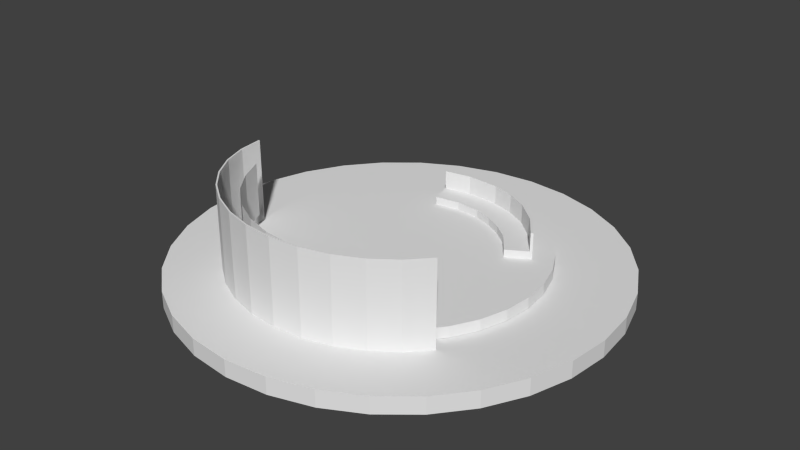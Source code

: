 # Source: corridor.blend  (saved by Blender 2.76.0; exported with 4.5.12 LTS)
import bpy
from mathutils import Matrix  # noqa: F401  (used for matrix-valued properties, if any)

bpy.ops.wm.read_factory_settings(use_empty=True)
scene = bpy.context.scene
scene.name = 'Scene'

# ---- collections
col_collection_1 = bpy.data.collections.new('Collection 1'); scene.collection.children.link(col_collection_1)

# ---- world
world_world = bpy.data.worlds.new('World'); scene.world = world_world
world_world.color = (0.05088, 0.05088, 0.05088)
world_world.use_sun_shadow = False
world_world.sun_shadow_jitter_overblur = 0.0
world_world.cycles.sampling_method = 'MANUAL'
world_world.cycles.sample_map_resolution = 256

# ---- meshes
me_cylinder_006 = bpy.data.meshes.new('Cylinder.006')
me_cylinder_006.from_pydata([(0.1877, -0.05662, 4.837), (-0.00744, -0.0374, 4.837), (-0.195, 0.0195, 4.837), (-0.3679, 0.1119, 4.837), (0.1877, -0.05662, -4.837), (-0.00744, -0.0374, -4.837), (-0.195, 0.0195, -4.837), (-0.3679, 0.1119, -4.837)], [], [(4, 5, 1, 0), (5, 6, 2, 1), (6, 7, 3, 2)])
me_cylinder_006.use_remesh_preserve_volume = False
me_cylinder_006.use_remesh_preserve_attributes = False
me_cylinder_006.use_mirror_vertex_groups = False
me_cylinder_006.update()
me_cylinder_005 = bpy.data.meshes.new('Cylinder.005')
me_cylinder_005.from_pydata([(0.3827, -0.0374, 4.837), (0.1877, -0.05662, 4.837), (-0.00744, -0.0374, 4.837), (-0.195, 0.0195, 4.837), (0.1877, -0.05662, -4.837), (-0.00744, -0.0374, -4.837), (-0.195, 0.0195, -4.837), (0.3827, -0.0374, -4.837)], [], [(4, 5, 2, 1), (5, 6, 3, 2), (7, 4, 1, 0)])
me_cylinder_005.use_remesh_preserve_volume = False
me_cylinder_005.use_remesh_preserve_attributes = False
me_cylinder_005.use_mirror_vertex_groups = False
me_cylinder_005.update()
me_cylinder_004 = bpy.data.meshes.new('Cylinder.004')
me_cylinder_004.from_pydata([(-9.36e-08, 1.0, -1.0), (-9.36e-08, 1.0, 1.0), (0.1951, 0.9808, -1.0), (0.1951, 0.9808, 1.0), (0.3827, 0.9239, -1.0), (0.3827, 0.9239, 1.0), (0.5556, 0.8315, -1.0), (0.5556, 0.8315, 1.0), (0.7071, 0.7071, -1.0), (0.7071, 0.7071, 1.0), (0.8315, 0.5556, -1.0), (0.8315, 0.5556, 1.0), (0.9239, 0.3827, -1.0), (0.9239, 0.3827, 1.0), (0.9808, 0.1951, -1.0), (0.9808, 0.1951, 1.0), (1.0, -2.616e-07, -1.0), (1.0, -2.616e-07, 1.0), (0.9808, -0.1951, -1.0), (0.9808, -0.1951, 1.0), (0.9239, -0.3827, -1.0), (0.9239, -0.3827, 1.0), (0.8315, -0.5556, -1.0), (0.8315, -0.5556, 1.0), (0.7071, -0.7071, -1.0), (0.7071, -0.7071, 1.0), (0.5556, -0.8315, -1.0), (0.5556, -0.8315, 1.0), (0.3827, -0.9239, -1.0), (0.3827, -0.9239, 1.0), (0.1951, -0.9808, -1.0), (0.1951, -0.9808, 1.0), (-4.194e-07, -1.0, -1.0), (-4.194e-07, -1.0, 1.0), (-0.1951, -0.9808, -1.0), (-0.1951, -0.9808, 1.0), (-0.3827, -0.9239, -1.0), (-0.3827, -0.9239, 1.0), (-0.5556, -0.8315, -1.0), (-0.5556, -0.8315, 1.0), (-0.7071, -0.7071, -1.0), (-0.7071, -0.7071, 1.0), (-0.8315, -0.5556, -1.0), (-0.8315, -0.5556, 1.0), (-0.9239, -0.3827, -1.0), (-0.9239, -0.3827, 1.0), (-0.9808, -0.1951, -1.0), (-0.9808, -0.1951, 1.0), (-1.0, 6.285e-07, -1.0), (-1.0, 6.285e-07, 1.0), (-0.9808, 0.1951, -1.0), (-0.9808, 0.1951, 1.0), (-0.9239, 0.3827, -1.0), (-0.9239, 0.3827, 1.0), (-0.8315, 0.5556, -1.0), (-0.8315, 0.5556, 1.0), (-0.7071, 0.7071, -1.0), (-0.7071, 0.7071, 1.0), (-0.5556, 0.8315, -1.0), (-0.5556, 0.8315, 1.0), (-0.3827, 0.9239, -1.0), (-0.3827, 0.9239, 1.0), (-0.1951, 0.9808, -1.0), (-0.1951, 0.9808, 1.0)], [], [(0, 1, 3, 2), (2, 3, 5, 4), (4, 5, 7, 6), (6, 7, 9, 8), (8, 9, 11, 10), (10, 11, 13, 12), (12, 13, 15, 14), (14, 15, 17, 16), (16, 17, 19, 18), (18, 19, 21, 20), (20, 21, 23, 22), (22, 23, 25, 24), (24, 25, 27, 26), (26, 27, 29, 28), (28, 29, 31, 30), (30, 31, 33, 32), (32, 33, 35, 34), (34, 35, 37, 36), (36, 37, 39, 38), (38, 39, 41, 40), (40, 41, 43, 42), (42, 43, 45, 44), (44, 45, 47, 46), (46, 47, 49, 48), (48, 49, 51, 50), (50, 51, 53, 52), (52, 53, 55, 54), (54, 55, 57, 56), (56, 57, 59, 58), (58, 59, 61, 60), (3, 1, 63, 61, 59, 57, 55, 53, 51, 49, 47, 45, 43, 41, 39, 37, 35, 33, 31, 29, 27, 25, 23, 21, 19, 17, 15, 13, 11, 9, 7, 5), (62, 63, 1, 0), (60, 61, 63, 62), (0, 2, 4, 6, 8, 10, 12, 14, 16, 18, 20, 22, 24, 26, 28, 30, 32, 34, 36, 38, 40, 42, 44, 46, 48, 50, 52, 54, 56, 58, 60, 62)])
me_cylinder_004.use_remesh_preserve_volume = False
me_cylinder_004.use_remesh_preserve_attributes = False
me_cylinder_004.use_mirror_vertex_groups = False
me_cylinder_004.update()
me_cylinder_003 = bpy.data.meshes.new('Cylinder.003')
me_cylinder_003.from_pydata([(-0.07608, 0.9963, 4.194), (0.6924, 0.3663, 4.194), (0.5556, 0.8315, 4.194), (0.7387, 0.6663, 4.194), (0.5625, 0.5426, 4.194), (0.4373, 0.6431, 4.194), (0.1951, 0.9808, 4.194), (0.3827, 0.9239, 4.194), (0.3043, 0.7158, 4.194), (0.1558, 0.7684, 4.194), (-0.0452, 0.7854, 4.194), (0.8732, 0.4749, 4.194), (-0.2431, 0.7529, 4.194), (-0.2958, 0.9555, 4.194), (0.8732, 0.4749, 7.622), (-0.07608, 0.9963, 7.622), (-0.2958, 0.9555, 7.622), (-0.0452, 0.7854, 7.622), (-0.2431, 0.7529, 7.622), (0.1558, 0.7684, 7.622), (0.3043, 0.7158, 7.622), (0.1951, 0.9808, 7.622), (0.5625, 0.5426, 7.622), (0.4373, 0.6431, 7.622), (0.5556, 0.8315, 7.622), (0.7387, 0.6663, 7.622), (0.3827, 0.9239, 7.622), (0.6924, 0.3663, 7.622), (0.5437, 0.8126, 4.194), (-0.2906, 0.9352, 4.194), (0.721, 0.6539, 4.194), (0.3748, 0.9031, 7.622), (0.1912, 0.9595, 7.622), (-0.073, 0.9752, 7.622), (0.8552, 0.464, 7.622), (0.721, 0.6539, 7.622), (0.5437, 0.8126, 7.622), (0.8552, 0.464, 4.194), (-0.073, 0.9752, 4.194), (0.1912, 0.9595, 4.194), (0.3748, 0.9031, 4.194), (-0.2906, 0.9352, 7.622), (0.8732, 0.4749, 11.53), (0.7387, 0.6663, 11.53), (0.5556, 0.8315, 11.53), (0.3827, 0.9239, 11.53), (0.3748, 0.9031, 11.53), (0.8552, 0.464, 11.53), (0.1951, 0.9808, 11.53), (-0.07608, 0.9963, 11.53), (0.721, 0.6539, 11.53), (-0.2958, 0.9555, 11.53), (0.1912, 0.9595, 11.53), (-0.073, 0.9752, 11.53), (0.5437, 0.8126, 11.53), (-0.2906, 0.9352, 11.53)], [], [(6, 0, 15, 21), (10, 9, 19, 17), (9, 8, 20, 19), (7, 6, 21, 26), (5, 4, 22, 23), (2, 7, 26, 24), (4, 1, 27, 22), (8, 5, 23, 20), (29, 12, 18, 41), (12, 10, 17, 18), (0, 13, 16, 15), (3, 2, 24, 25), (36, 31, 20, 23), (33, 32, 52, 53), (36, 23, 22, 35), (32, 31, 46, 52), (11, 3, 25, 14), (37, 11, 14, 34), (31, 32, 19, 20), (40, 8, 9, 39), (29, 13, 0, 38), (39, 9, 10, 38), (28, 30, 4, 5), (37, 30, 3, 11), (28, 5, 8, 40), (32, 33, 17, 19), (16, 41, 55, 51), (2, 28, 40, 7), (1, 4, 30, 37), (2, 3, 30, 28), (6, 39, 38, 0), (12, 29, 38, 10), (7, 40, 39, 6), (21, 15, 49, 48), (1, 37, 34, 27), (18, 17, 33, 41), (15, 16, 51, 49), (27, 34, 35, 22), (14, 25, 43, 42), (13, 29, 41, 16), (47, 42, 43, 50), (55, 53, 49, 51), (48, 49, 53, 52), (45, 48, 52, 46), (44, 54, 50, 43), (44, 45, 46, 54), (24, 26, 45, 44), (41, 33, 53, 55), (26, 21, 48, 45), (25, 24, 44, 43), (36, 35, 50, 54), (35, 34, 47, 50), (31, 36, 54, 46), (34, 14, 42, 47)])
me_cylinder_003.use_remesh_preserve_volume = False
me_cylinder_003.use_remesh_preserve_attributes = False
me_cylinder_003.use_mirror_vertex_groups = False
me_cylinder_003.update()
me_cylinder_002 = bpy.data.meshes.new('Cylinder.002')
me_cylinder_002.from_pydata([(1.039, 0.1284, -7.891), (1.039, 0.1284, 7.891), (0.9146, -0.02315, -7.891), (0.9146, -0.02315, 7.891), (0.763, -0.1475, -7.891), (0.763, -0.1475, 7.891), (0.5902, -0.2399, -7.891), (0.5902, -0.2399, 7.891), (0.4026, -0.2968, -7.891), (0.4026, -0.2968, 7.891), (0.2075, -0.316, -7.891), (0.2075, -0.316, 7.891), (0.01239, -0.2968, -7.891), (0.01239, -0.2968, 7.891), (-0.1752, -0.2399, -7.891), (-0.1752, -0.2399, 7.891), (-0.3481, -0.1475, -7.891), (-0.3481, -0.1475, 7.891), (-0.4996, -0.02315, -7.891), (-0.4996, -0.02315, 7.891), (-0.624, 0.1284, -7.891), (-0.624, 0.1284, 7.891), (-0.7164, 0.3013, -7.891), (-0.7164, 0.3013, 7.891), (-0.7733, 0.4889, -7.891), (-0.7733, 0.4889, 7.891), (-0.7925, 0.684, -7.891), (-0.7925, 0.684, 7.891), (1.047, 0.122, -7.891), (1.047, 0.122, 7.891), (0.9217, -0.03022, -7.891), (0.9217, -0.03022, 7.891), (0.7686, -0.1558, -7.891), (0.7686, -0.1558, 7.891), (0.594, -0.2492, -7.891), (0.594, -0.2492, 7.891), (0.4045, -0.3066, -7.891), (0.4045, -0.3066, 7.891), (0.2075, -0.326, -7.891), (0.2075, -0.326, 7.891), (0.01043, -0.3066, -7.891), (0.01043, -0.3066, 7.891), (-0.179, -0.2492, -7.891), (-0.179, -0.2492, 7.891), (-0.3537, -0.1558, -7.891), (-0.3537, -0.1558, 7.891), (-0.5067, -0.03022, -7.891), (-0.5067, -0.03022, 7.891), (-0.6323, 0.1228, -7.891), (-0.6323, 0.1228, 7.891), (-0.7256, 0.2974, -7.891), (-0.7256, 0.2974, 7.891), (-0.7831, 0.4869, -7.891), (-0.7831, 0.4869, 7.891), (-0.8025, 0.683, -7.891), (-0.8025, 0.683, 7.891)], [], [(0, 2, 3, 1), (2, 4, 5, 3), (4, 6, 7, 5), (6, 8, 9, 7), (8, 10, 11, 9), (10, 12, 13, 11), (12, 14, 15, 13), (14, 16, 17, 15), (16, 18, 19, 17), (18, 20, 21, 19), (20, 22, 23, 21), (22, 24, 25, 23), (24, 26, 27, 25), (29, 31, 30, 28), (31, 33, 32, 30), (33, 35, 34, 32), (35, 37, 36, 34), (37, 39, 38, 36), (39, 41, 40, 38), (41, 43, 42, 40), (43, 45, 44, 42), (45, 47, 46, 44), (47, 49, 48, 46), (49, 51, 50, 48), (51, 53, 52, 50), (53, 55, 54, 52), (0, 1, 29, 28), (2, 0, 28, 30), (1, 3, 31, 29), (4, 2, 30, 32), (3, 5, 33, 31), (6, 4, 32, 34), (5, 7, 35, 33), (8, 6, 34, 36), (7, 9, 37, 35), (10, 8, 36, 38), (9, 11, 39, 37), (12, 10, 38, 40), (11, 13, 41, 39), (14, 12, 40, 42), (13, 15, 43, 41), (16, 14, 42, 44), (15, 17, 45, 43), (18, 16, 44, 46), (17, 19, 47, 45), (20, 18, 46, 48), (19, 21, 49, 47), (22, 20, 48, 50), (21, 23, 51, 49), (24, 22, 50, 52), (23, 25, 53, 51), (26, 24, 52, 54), (25, 27, 55, 53), (27, 26, 54, 55)])
me_cylinder_002.use_remesh_preserve_volume = False
me_cylinder_002.use_remesh_preserve_attributes = False
me_cylinder_002.use_mirror_vertex_groups = False
me_cylinder_002.update()
me_cylinder_001 = bpy.data.meshes.new('Cylinder.001')
me_cylinder_001.from_pydata([(0.3827, -0.0374, 4.837), (0.1877, -0.05662, 4.837), (-0.00744, -0.0374, 4.837), (-0.195, 0.0195, 4.837), (-0.3679, 0.1119, 4.837), (0.1877, -0.05662, -4.837), (-0.00744, -0.0374, -4.837), (-0.195, 0.0195, -4.837), (0.3827, -0.0374, -4.837), (-0.3679, 0.1119, -4.837)], [], [(5, 6, 2, 1), (6, 7, 3, 2), (8, 5, 1, 0), (7, 9, 4, 3)])
me_cylinder_001.use_remesh_preserve_volume = False
me_cylinder_001.use_remesh_preserve_attributes = False
me_cylinder_001.use_mirror_vertex_groups = False
me_cylinder_001.update()
me_cylinder = bpy.data.meshes.new('Cylinder')
me_cylinder.from_pydata([(0.0, 1.0, -1.0), (0.1951, 0.9808, -1.0), (0.3827, 0.9239, -1.0), (0.5556, 0.8315, -1.0), (0.7071, 0.7071, -1.0), (0.8315, 0.5556, -1.0), (0.9239, 0.3827, -1.0), (0.9808, 0.1951, -1.0), (1.0, 7.55e-08, -1.0), (0.9808, -0.1951, -1.0), (0.9808, -0.1951, 1.0), (0.9239, -0.3827, -1.0), (0.9239, -0.3827, 1.0), (0.8315, -0.5556, -1.0), (0.8315, -0.5556, 1.0), (0.7071, -0.7071, -1.0), (0.7071, -0.7071, 1.0), (0.5556, -0.8315, -1.0), (0.5556, -0.8315, 1.0), (0.3827, -0.9239, -1.0), (0.3827, -0.9239, 1.0), (0.1951, -0.9808, -1.0), (0.1951, -0.9808, 1.0), (-3.258e-07, -1.0, -1.0), (-3.258e-07, -1.0, 1.0), (-0.1951, -0.9808, -1.0), (-0.1951, -0.9808, 1.0), (-0.3827, -0.9239, -1.0), (-0.3827, -0.9239, 1.0), (-0.5556, -0.8315, -1.0), (-0.5556, -0.8315, 1.0), (-0.7071, -0.7071, -1.0), (-0.7071, -0.7071, 1.0), (-0.8315, -0.5556, -1.0), (-0.8315, -0.5556, 1.0), (-0.9239, -0.3827, -1.0), (-0.9239, -0.3827, 1.0), (-0.9808, -0.1951, -1.0), (-0.9808, -0.1951, 1.0), (-1.0, 9.656e-07, -1.0), (-1.0, 9.656e-07, 1.0), (-0.9808, 0.1951, -1.0), (-0.9808, 0.1951, 1.0), (-0.9239, 0.3827, -1.0), (-0.9239, 0.3827, 1.0), (-0.8315, 0.5556, -1.0), (-0.8315, 0.5556, 1.0), (-0.7071, 0.7071, -1.0), (-0.7071, 0.7071, 1.0), (-0.5556, 0.8315, -1.0), (-0.5556, 0.8315, 1.0), (-0.3827, 0.9239, -1.0), (-0.3827, 0.9239, 1.0), (-0.1951, 0.9808, -1.0), (-0.1951, 0.9808, 1.0), (0.1951, 0.9808, 1.0), (0.0, 1.0, 1.0), (0.3827, 0.9239, 1.0), (0.5556, 0.8315, 1.0), (0.7071, 0.7071, 1.0), (0.8315, 0.5556, 1.0), (0.9239, 0.3827, 1.0), (0.9808, 0.1951, 1.0), (1.0, 7.55e-08, 1.0), (8.382e-08, 2.845e-07, 1.0)], [], [(0, 56, 55, 1), (1, 55, 57, 2), (2, 57, 58, 3), (3, 58, 59, 4), (4, 59, 60, 5), (5, 60, 61, 6), (6, 61, 62, 7), (7, 62, 63, 8), (8, 63, 10, 9), (9, 10, 12, 11), (11, 12, 14, 13), (13, 14, 16, 15), (15, 16, 18, 17), (17, 18, 20, 19), (19, 20, 22, 21), (21, 22, 24, 23), (23, 24, 26, 25), (25, 26, 28, 27), (27, 28, 30, 29), (29, 30, 32, 31), (31, 32, 34, 33), (33, 34, 36, 35), (35, 36, 38, 37), (37, 38, 40, 39), (39, 40, 42, 41), (41, 42, 44, 43), (43, 44, 46, 45), (45, 46, 48, 47), (47, 48, 50, 49), (49, 50, 52, 51), (53, 54, 56, 0), (51, 52, 54, 53), (0, 1, 2, 3, 4, 5, 6, 7, 8, 9, 11, 13, 15, 17, 19, 21, 23, 25, 27, 29, 31, 33, 35, 37, 39, 41, 43, 45, 47, 49, 51, 53), (62, 61, 64), (24, 22, 64), (42, 40, 64), (58, 57, 64), (16, 14, 64), (34, 32, 64), (52, 50, 64), (63, 62, 64), (26, 24, 64), (44, 42, 64), (59, 58, 64), (18, 16, 64), (36, 34, 64), (54, 52, 64), (10, 63, 64), (28, 26, 64), (46, 44, 64), (60, 59, 64), (20, 18, 64), (38, 36, 64), (55, 56, 64), (56, 54, 64), (12, 10, 64), (30, 28, 64), (48, 46, 64), (61, 60, 64), (22, 20, 64), (40, 38, 64), (57, 55, 64), (14, 12, 64), (32, 30, 64), (50, 48, 64)])
me_cylinder.use_remesh_preserve_volume = False
me_cylinder.use_remesh_preserve_attributes = False
me_cylinder.use_mirror_vertex_groups = False
me_cylinder.update()

# ---- objects
ob_screen_002 = bpy.data.objects.new('screen.002', me_cylinder_006)
ob_screen_001 = bpy.data.objects.new('screen.001', me_cylinder_005)
ob_posiumbase = bpy.data.objects.new('posiumBase', me_cylinder_004)
ob_couch = bpy.data.objects.new('couch', me_cylinder_003)
ob_backwall = bpy.data.objects.new('backWall', me_cylinder_002)
ob_screen = bpy.data.objects.new('screen', me_cylinder_001)
ob_flatbase = bpy.data.objects.new('flatBase', me_cylinder)

# ---- transforms, parenting, visibility, modifiers, constraints
ob_screen_002.location = (1.205, -1.639, 0.9556)
ob_screen_002.rotation_euler = (0.0, -0.0, 0.8273)
ob_screen_002.scale = (2.116, 2.116, 0.08211)
ob_screen_002.lineart.crease_threshold = 0.0
ob_screen_001.location = (-1.746, -1.058, 0.9556)
ob_screen_001.rotation_euler = (0.0, -0.0, -0.8281)
ob_screen_001.scale = (2.116, 2.116, 0.08211)
ob_screen_001.lineart.crease_threshold = 0.0
ob_posiumbase.location = (2.168e-08, 1.537e-07, 0.3413)
ob_posiumbase.scale = (2.116, 2.116, 0.08211)
ob_posiumbase.lineart.crease_threshold = 0.0
ob_couch.location = (0.0, 0.0, 0.0)
ob_couch.scale = (1.819, 1.819, 0.07056)
ob_couch.lineart.crease_threshold = 0.0
ob_backwall.location = (-0.5193, -1.723, 0.8655)
ob_backwall.scale = (2.211, 1.958, 0.08211)
ob_backwall.lock_scale = (False, False, True)
ob_backwall.lineart.crease_threshold = 0.0
ob_screen.location = (-0.3972, -1.997, 0.9556)
ob_screen.scale = (2.116, 2.116, 0.08211)
ob_screen.lineart.crease_threshold = 0.0
ob_flatbase.location = (0.0, 0.0, 0.1275)
ob_flatbase.scale = (3.24, 3.24, 0.1257)
ob_flatbase.lineart.crease_threshold = 0.0

# ---- collection membership
col_collection_1.objects.link(ob_screen_002)
col_collection_1.objects.link(ob_screen_001)
col_collection_1.objects.link(ob_posiumbase)
col_collection_1.objects.link(ob_couch)
col_collection_1.objects.link(ob_backwall)
col_collection_1.objects.link(ob_screen)
col_collection_1.objects.link(ob_flatbase)

# ---- scene / render settings (as saved in the file)
scene.frame_start = 1; scene.frame_end = 250; scene.frame_set(0)
scene.render.engine = 'BLENDER_EEVEE_NEXT'
scene.render.resolution_percentage = 50
scene.render.dither_intensity = 0.0
scene.cycles.use_denoising = False
scene.cycles.samples = 10
scene.cycles.sampling_pattern = 'TABULATED_SOBOL'
scene.cycles.light_sampling_threshold = 0.0
scene.cycles.use_adaptive_sampling = False
scene.cycles.use_light_tree = False
scene.cycles.blur_glossy = 0.0
scene.cycles.pixel_filter_type = 'GAUSSIAN'
scene.cycles.sample_clamp_indirect = 0.0
scene.view_settings.view_transform = 'Standard'
bpy.context.view_layer.update()

# ---- added for rendering (the .blend has no active camera and no usable light): camera, sun
cam_auto = bpy.data.cameras.new('AutoCamera')
cam_auto.lens = 50.0
cam_auto.sensor_width = 36.0
cam_auto.clip_end = 1000.0
ob_auto_camera = bpy.data.objects.new('AutoCamera', cam_auto)
scene.collection.objects.link(ob_auto_camera)
ob_auto_camera.location = (8.59426, -10.3131, 7.63305)
ob_auto_camera.rotation_euler = (1.09748, -7.21219e-08, 0.694738)
scene.camera = ob_auto_camera
light_auto_sun = bpy.data.lights.new('AutoSun', 'SUN')
light_auto_sun.energy = 3.0
light_auto_sun.angle = 0.0523599
ob_auto_sun = bpy.data.objects.new('AutoSun', light_auto_sun)
scene.collection.objects.link(ob_auto_sun)
ob_auto_sun.rotation_euler = (0.872665, 0.174533, 0.523599)
bpy.context.view_layer.update()
